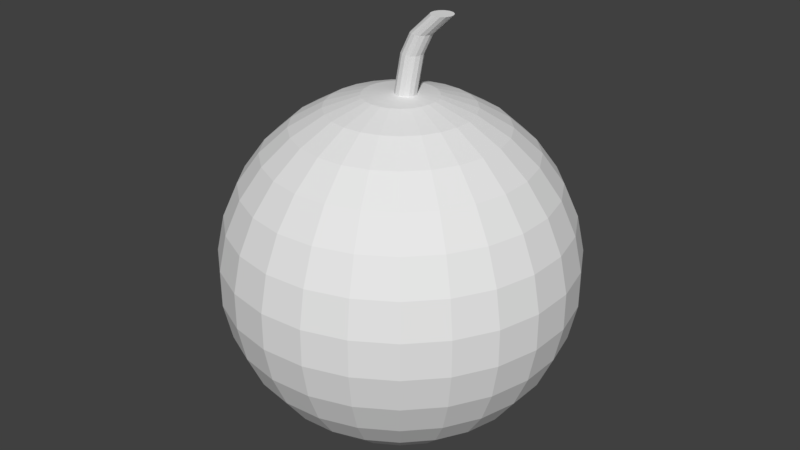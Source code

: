 # Source: Splarph.blend  (saved by Blender 2.77.0; exported with 4.5.12 LTS)
import bpy
from mathutils import Matrix  # noqa: F401  (used for matrix-valued properties, if any)

bpy.ops.wm.read_factory_settings(use_empty=True)
scene = bpy.context.scene
scene.name = 'Scene'

# ---- collections
col_collection_1 = bpy.data.collections.new('Collection 1'); scene.collection.children.link(col_collection_1)

# ---- images (referenced by path relative to the original .blend; pixels are not part of the script)
import os
ASSET_DIR = os.environ.get("B2B_ASSET_DIR", "")  # directory of the original .blend (textures are referenced by path, not embedded)
HERE = os.path.dirname(os.path.abspath(__file__))  # packed textures are extracted next to this script under _unpacked/

def load_image(name, relpath, width, height, colorspace="sRGB"):
    """Load a texture the original file referenced (path relative to the .blend, or extracted next to this script)."""
    p = next((c for c in (os.path.join(HERE, relpath), os.path.join(ASSET_DIR, relpath)) if relpath and os.path.exists(c)), "")
    if p:
        img = bpy.data.images.load(p, check_existing=True)
        img.name = name
    else:  # same state as the original file: an image datablock whose file is absent (Cycles renders it pink)
        img = bpy.data.images.new(name, width, height)
        img.source = "FILE"
        img.filepath = "//" + (relpath or name)
    img.colorspace_settings.name = colorspace
    return img
img_splarphtexture = load_image('SplarphTexture', 'SplarphTexture.png', 1024, 1024, 'sRGB')

# ---- materials (node trees are filled in below, after node groups)
mat_splarph = bpy.data.materials.new('Splarph')
mat_splarph.alpha_threshold = 0.0
mat_splarph.roughness = 0.5

# ---- material node trees
mat_splarph.use_nodes = True; mat_splarph.node_tree.nodes.clear()
_N = mat_splarph.node_tree.nodes; _L = mat_splarph.node_tree.links
n0 = _N.new('ShaderNodeOutputMaterial'); n0.name = 'Material Output'; n0.location = (300, 300)
n1 = _N.new('ShaderNodeBsdfDiffuse'); n1.name = 'Diffuse BSDF'; n1.location = (10, 300)
n2 = _N.new('ShaderNodeTexImage'); n2.name = 'Image Texture'; n2.location = (-194, 321)
n2.width = 140
n2.image = img_splarphtexture
_L.new(n1.outputs[0], n0.inputs[0])
n0.is_active_output = True

# ---- world
world_world = bpy.data.worlds.new('World'); scene.world = world_world
world_world.color = (0.05088, 0.05088, 0.05088)
world_world.use_sun_shadow = False
world_world.sun_shadow_jitter_overblur = 0.0
world_world.cycles.sampling_method = 'MANUAL'

# ---- meshes
me_sphere = bpy.data.meshes.new('Sphere')
me_sphere.from_pydata([(-0.01838, 0.0601, 0.6571), (0.05602, 0.06338, 1.049), (0.008263, 0.05524, 0.6571), (0.08266, 0.05852, 1.049), (0.03016, 0.03931, 0.6571), (0.1046, 0.04258, 1.049), (0.04297, 0.01545, 0.6571), (0.1174, 0.01872, 1.049), (0.04416, -0.01161, 0.6571), (0.1186, -0.008334, 1.049), (0.0335, -0.0365, 0.6571), (0.1079, -0.03323, 1.049), (0.01309, -0.0543, 0.6571), (0.08749, -0.05103, 1.049), (-0.01303, -0.06149, 0.6571), (0.06137, -0.05821, 1.049), (-0.03967, -0.05663, 0.6571), (0.03473, -0.05335, 1.049), (-0.06157, -0.04069, 0.6571), (0.01283, -0.03741, 1.049), (-0.07438, -0.01683, 0.6571), (2.018e-05, -0.01355, 1.049), (-0.07557, 0.01023, 0.6571), (-0.001171, 0.0135, 1.049), (-0.0649, 0.03512, 0.6571), (0.009495, 0.0384, 1.049), (-0.04449, 0.05292, 0.6571), (0.02991, 0.0562, 1.049), (0.1397, 0.06103, 1.165), (0.113, 0.06589, 1.165), (0.1616, 0.04509, 1.165), (0.1744, 0.02123, 1.165), (0.1756, -0.005823, 1.165), (0.1649, -0.03072, 1.165), (0.1445, -0.04852, 1.165), (0.1184, -0.0557, 1.165), (0.09176, -0.05084, 1.165), (0.06986, -0.0349, 1.165), (0.05705, -0.01104, 1.165), (0.05586, 0.01601, 1.165), (0.06652, 0.04091, 1.165), (0.08693, 0.05871, 1.165), (0.2601, 0.06633, 1.28), (0.2334, 0.07119, 1.28), (0.282, 0.05039, 1.28), (0.2948, 0.02653, 1.28), (0.296, -0.0005224, 1.28), (0.2853, -0.02542, 1.28), (0.2649, -0.04322, 1.28), (0.2388, -0.0504, 1.28), (0.2122, -0.04554, 1.28), (0.1903, -0.0296, 1.28), (0.1774, -0.005742, 1.28), (0.1763, 0.02131, 1.28), (0.1869, 0.04621, 1.28), (0.2073, 0.06401, 1.28), (-0.2236, -0.0006913, 0.813), (-0.6035, -0.0006913, 0.6439), (-0.7588, -0.0006913, 0.504), (-0.8817, -0.0006913, 0.3349), (-1.01, -0.0006913, -0.06059), (-1.01, -0.0006913, -0.2697), (-0.9668, -0.0006913, -0.4741), (-0.7588, -0.0006913, -0.8343), (-0.6035, -0.0006913, -0.9741), (-0.4224, -0.0006913, -1.079), (-0.2236, -0.0006913, -1.143), (-0.2171, 0.05101, 0.813), (-0.4097, 0.1005, 0.7484), (-0.585, 0.1455, 0.6439), (-0.7355, 0.1841, 0.504), (-0.8545, 0.2147, 0.3349), (-0.9369, 0.2358, 0.1439), (-0.979, 0.2466, -0.06059), (-0.979, 0.2466, -0.2697), (-0.9369, 0.2358, -0.4741), (-0.8545, 0.2147, -0.6651), (-0.7355, 0.1841, -0.8343), (-0.585, 0.1455, -0.9741), (-0.4097, 0.1005, -1.079), (-0.2171, 0.05101, -1.143), (-0.1979, 0.09947, 0.813), (-0.3721, 0.1953, 0.7484), (-0.5308, 0.2825, 0.6439), (-0.6669, 0.3573, 0.504), (-0.7746, 0.4165, 0.3349), (-0.8491, 0.4575, 0.1439), (-0.8872, 0.4784, -0.06059), (-0.8872, 0.4784, -0.2697), (-0.8491, 0.4575, -0.4741), (-0.7746, 0.4165, -0.6651), (-0.6669, 0.3573, -0.8343), (-0.5308, 0.2825, -0.9741), (-0.3721, 0.1953, -1.079), (-0.1979, 0.09947, -1.143), (-0.1673, 0.1416, 0.813), (-0.3122, 0.2777, 0.7484), (-0.4442, 0.4017, 0.6439), (-0.5574, 0.508, 0.504), (-0.647, 0.5921, 0.3349), (-0.709, 0.6504, 0.1439), (-0.7407, 0.6801, -0.06059), (-0.7407, 0.6801, -0.2697), (-0.709, 0.6504, -0.4741), (-0.647, 0.5921, -0.6651), (-0.5574, 0.508, -0.8343), (-0.4442, 0.4017, -0.9741), (-0.3122, 0.2777, -1.079), (-0.1673, 0.1416, -1.143), (-0.1271, 0.1749, 0.813), (-0.2336, 0.3427, 0.7484), (-0.3307, 0.4956, 0.6439), (-0.4139, 0.6268, 0.504), (-0.4797, 0.7305, 0.3349), (-0.5253, 0.8023, 0.1439), (-0.5486, 0.839, -0.06059), (-0.5486, 0.839, -0.2697), (-0.5253, 0.8023, -0.4741), (-0.4797, 0.7305, -0.6651), (-0.4139, 0.6268, -0.8343), (-0.3307, 0.4956, -0.9741), (-0.2336, 0.3427, -1.079), (-0.1271, 0.1749, -1.143), (-0.07995, 0.197, 0.813), (-0.1414, 0.3861, 0.7484), (-0.1973, 0.5583, 0.6439), (-0.2453, 0.7061, 0.504), (-0.2833, 0.8229, 0.3349), (-0.3096, 0.9038, 0.1439), (-0.323, 0.9452, -0.06059), (-0.323, 0.9452, -0.2697), (-0.3096, 0.9038, -0.4741), (-0.2833, 0.8229, -0.6651), (-0.2453, 0.7061, -0.8343), (-0.1973, 0.5583, -0.9741), (-0.1414, 0.3861, -1.079), (-0.07995, 0.197, -1.143), (-0.02876, 0.2068, 0.813), (-0.04124, 0.4052, 0.7484), (-0.05261, 0.5859, 0.6439), (-0.06237, 0.741, 0.504), (-0.07008, 0.8636, 0.3349), (-0.07542, 0.9485, 0.1439), (-0.07815, 0.9919, -0.06059), (-0.07815, 0.9919, -0.2697), (-0.07542, 0.9485, -0.4741), (-0.07008, 0.8636, -0.6651), (-0.06237, 0.741, -0.8343), (-0.05261, 0.5859, -0.9741), (-0.04124, 0.4052, -1.079), (-0.02876, 0.2068, -1.143), (0.02326, 0.2035, 0.813), (0.06051, 0.3988, 0.7484), (0.09444, 0.5767, 0.6439), (0.1235, 0.7293, 0.504), (0.1466, 0.85, 0.3349), (0.1625, 0.9335, 0.1439), (0.1707, 0.9762, -0.06059), (0.1707, 0.9762, -0.2697), (0.1625, 0.9335, -0.4741), (0.1466, 0.85, -0.6651), (0.1235, 0.7293, -0.8343), (0.09444, 0.5767, -0.9741), (0.06051, 0.3988, -1.079), (0.02326, 0.2035, -1.143), (0.07282, 0.1874, 0.813), (0.1575, 0.3673, 0.7484), (0.2346, 0.5312, 0.6439), (0.3007, 0.6717, 0.504), (0.353, 0.7829, 0.3349), (0.3892, 0.8599, 0.1439), (0.4077, 0.8992, -0.06059), (0.4077, 0.8992, -0.2697), (0.3892, 0.8599, -0.4741), (0.353, 0.7829, -0.6651), (0.3007, 0.6717, -0.8343), (0.2346, 0.5312, -0.9741), (0.1575, 0.3673, -1.079), (0.07282, 0.1874, -1.143), (0.1168, 0.1595, 0.813), (0.2436, 0.3127, 0.7484), (0.359, 0.4522, 0.6439), (0.458, 0.5719, 0.504), (0.5363, 0.6666, 0.3349), (0.5905, 0.7321, 0.1439), (0.6182, 0.7656, -0.06059), (0.6182, 0.7656, -0.2697), (0.5905, 0.7321, -0.4741), (0.5363, 0.6666, -0.6651), (0.458, 0.5719, -0.8343), (0.359, 0.4522, -0.9741), (0.2436, 0.3127, -1.079), (0.1168, 0.1595, -1.143), (0.1525, 0.1215, 0.813), (0.3134, 0.2384, 0.7484), (0.4598, 0.3448, 0.6439), (0.5855, 0.4361, 0.504), (0.6849, 0.5083, 0.3349), (0.7537, 0.5583, 0.1439), (0.7889, 0.5839, -0.06059), (0.7889, 0.5839, -0.2697), (0.7537, 0.5583, -0.4741), (0.6849, 0.5083, -0.6651), (0.5855, 0.4361, -0.8343), (0.4598, 0.3448, -0.9741), (0.3134, 0.2384, -1.079), (0.1525, 0.1215, -1.143), (0.1776, 0.07585, 0.813), (0.3625, 0.149, 0.7484), (0.5308, 0.2157, 0.6439), (0.6753, 0.2729, 0.504), (0.7895, 0.3181, 0.3349), (0.8686, 0.3494, 0.1439), (0.909, 0.3654, -0.06059), (0.909, 0.3654, -0.2697), (0.8686, 0.3494, -0.4741), (0.7895, 0.3181, -0.6651), (0.6753, 0.2729, -0.8343), (0.5308, 0.2157, -0.9741), (0.3625, 0.149, -1.079), (0.1776, 0.07585, -1.143), (0.1906, 0.02537, 0.813), (0.3878, 0.05029, 0.7484), (0.5674, 0.07298, 0.6439), (0.7216, 0.09245, 0.504), (0.8435, 0.1079, 0.3349), (0.9279, 0.1185, 0.1439), (0.971, 0.124, -0.06059), (0.971, 0.124, -0.2697), (0.9279, 0.1185, -0.4741), (0.8435, 0.1079, -0.6651), (0.7216, 0.09245, -0.8343), (0.5674, 0.07298, -0.9741), (0.3878, 0.05029, -1.079), (0.1906, 0.02537, -1.143), (0.1906, -0.02675, 0.813), (0.3878, -0.05167, 0.7484), (0.5674, -0.07436, 0.6439), (0.7216, -0.09383, 0.504), (0.8435, -0.1092, 0.3349), (0.9279, -0.1199, 0.1439), (0.971, -0.1253, -0.06059), (0.971, -0.1253, -0.2697), (0.9279, -0.1199, -0.4741), (0.8435, -0.1092, -0.6651), (0.7216, -0.09383, -0.8343), (0.5674, -0.07436, -0.9741), (0.3878, -0.05167, -1.079), (0.1906, -0.02675, -1.143), (0.1776, -0.07723, 0.813), (0.3625, -0.1504, 0.7484), (0.5308, -0.2171, 0.6439), (0.6753, -0.2743, 0.504), (0.7895, -0.3195, 0.3349), (0.8686, -0.3508, 0.1439), (0.909, -0.3668, -0.06059), (0.909, -0.3668, -0.2697), (0.8686, -0.3508, -0.4741), (0.7895, -0.3195, -0.6651), (0.6753, -0.2743, -0.8343), (0.5308, -0.2171, -0.9741), (0.3625, -0.1504, -1.079), (0.1776, -0.07723, -1.143), (0.1525, -0.1229, 0.813), (0.3134, -0.2398, 0.7484), (0.4598, -0.3462, 0.6439), (0.5855, -0.4375, 0.504), (0.6849, -0.5097, 0.3349), (0.7537, -0.5597, 0.1439), (0.7889, -0.5853, -0.06059), (0.7889, -0.5853, -0.2697), (0.7537, -0.5597, -0.4741), (0.6849, -0.5097, -0.6651), (0.5855, -0.4375, -0.8343), (0.4598, -0.3462, -0.9741), (0.3134, -0.2398, -1.079), (0.1525, -0.1229, -1.143), (0.1168, -0.1609, 0.813), (0.2436, -0.3141, 0.7484), (0.359, -0.4536, 0.6439), (0.458, -0.5733, 0.504), (0.5363, -0.668, 0.3349), (0.5905, -0.7335, 0.1439), (0.6182, -0.767, -0.06059), (0.6182, -0.767, -0.2697), (0.5905, -0.7335, -0.4741), (0.5363, -0.668, -0.6651), (0.458, -0.5733, -0.8343), (0.359, -0.4536, -0.9741), (0.2436, -0.3141, -1.079), (0.1168, -0.1609, -1.143), (0.07282, -0.1888, 0.813), (0.1575, -0.3687, 0.7484), (0.2346, -0.5325, 0.6439), (0.3007, -0.6731, 0.504), (0.353, -0.7843, 0.3349), (0.3892, -0.8612, 0.1439), (0.4077, -0.9006, -0.06059), (0.4077, -0.9006, -0.2697), (0.3892, -0.8612, -0.4741), (0.353, -0.7843, -0.6651), (0.3007, -0.6731, -0.8343), (0.2346, -0.5325, -0.9741), (0.1575, -0.3687, -1.079), (0.07282, -0.1888, -1.143), (0.02326, -0.2049, 0.813), (0.06051, -0.4002, 0.7484), (0.09444, -0.5781, 0.6439), (0.1235, -0.7307, 0.504), (0.1466, -0.8514, 0.3349), (0.1625, -0.9349, 0.1439), (0.1707, -0.9776, -0.06059), (0.1707, -0.9776, -0.2697), (0.1625, -0.9349, -0.4741), (0.1466, -0.8514, -0.6651), (0.1235, -0.7307, -0.8343), (0.09444, -0.5781, -0.9741), (0.06051, -0.4002, -1.079), (0.02326, -0.2049, -1.143), (-0.02876, -0.2082, 0.813), (-0.04124, -0.4066, 0.7484), (-0.05261, -0.5873, 0.6439), (-0.06237, -0.7424, 0.504), (-0.07008, -0.865, 0.3349), (-0.07542, -0.9499, 0.1439), (-0.07815, -0.9933, -0.06059), (-0.07815, -0.9933, -0.2697), (-0.07542, -0.9499, -0.4741), (-0.07008, -0.865, -0.6651), (-0.06237, -0.7424, -0.8343), (-0.05261, -0.5873, -0.9741), (-0.04124, -0.4066, -1.079), (-0.02876, -0.2082, -1.143), (-0.07995, -0.1984, 0.813), (-0.1414, -0.3875, 0.7484), (-0.1973, -0.5597, 0.6439), (-0.2453, -0.7075, 0.504), (-0.2833, -0.8243, 0.3349), (-0.3096, -0.9052, 0.1439), (-0.323, -0.9465, -0.06059), (-0.323, -0.9465, -0.2697), (-0.3096, -0.9052, -0.4741), (-0.2833, -0.8243, -0.6651), (-0.2453, -0.7075, -0.8343), (-0.1973, -0.5597, -0.9741), (-0.1414, -0.3875, -1.079), (-0.07995, -0.1984, -1.143), (-0.1271, -0.1762, 0.813), (-0.2336, -0.3441, 0.7484), (-0.3307, -0.497, 0.6439), (-0.4139, -0.6281, 0.504), (-0.4797, -0.7319, 0.3349), (-0.5253, -0.8037, 0.1439), (-0.5486, -0.8404, -0.06059), (-0.5486, -0.8404, -0.2697), (-0.5253, -0.8037, -0.4741), (-0.4797, -0.7319, -0.6651), (-0.4139, -0.6281, -0.8343), (-0.3307, -0.497, -0.9741), (-0.2336, -0.3441, -1.079), (-0.1271, -0.1762, -1.143), (-0.0157, -0.0006913, -1.165), (-0.1673, -0.143, 0.813), (-0.3122, -0.2791, 0.7484), (-0.4442, -0.4031, 0.6439), (-0.5574, -0.5094, 0.504), (-0.647, -0.5935, 0.3349), (-0.709, -0.6517, 0.1439), (-0.7407, -0.6815, -0.06059), (-0.7407, -0.6815, -0.2697), (-0.709, -0.6517, -0.4741), (-0.647, -0.5935, -0.6651), (-0.5574, -0.5094, -0.8343), (-0.4442, -0.4031, -0.9741), (-0.3122, -0.2791, -1.079), (-0.1673, -0.143, -1.143), (-0.0157, -0.0006913, 0.8349), (-0.1979, -0.1009, 0.813), (-0.3721, -0.1966, 0.7484), (-0.5308, -0.2839, 0.6439), (-0.6669, -0.3587, 0.504), (-0.7746, -0.4179, 0.3349), (-0.8491, -0.4589, 0.1439), (-0.8872, -0.4798, -0.06059), (-0.8872, -0.4798, -0.2697), (-0.8491, -0.4589, -0.4741), (-0.7746, -0.4179, -0.6651), (-0.6669, -0.3587, -0.8343), (-0.5308, -0.2839, -0.9741), (-0.3721, -0.1966, -1.079), (-0.1979, -0.1009, -1.143), (-0.2171, -0.0524, 0.813), (-0.4097, -0.1018, 0.7484), (-0.585, -0.1469, 0.6439), (-0.7355, -0.1855, 0.504), (-0.8545, -0.2161, 0.3349), (-0.9369, -0.2372, 0.1439), (-0.979, -0.248, -0.06059), (-0.979, -0.248, -0.2697), (-0.9369, -0.2372, -0.4741), (-0.8545, -0.2161, -0.6651), (-0.7355, -0.1855, -0.8343), (-0.585, -0.1469, -0.9741), (-0.4097, -0.1018, -1.079), (-0.2171, -0.0524, -1.143), (-0.4224, -0.0006912, 0.7484), (-0.9668, -0.000691, 0.1439), (-0.8817, -0.000691, -0.6651)], [], [(0, 1, 3, 2), (2, 3, 5, 4), (4, 5, 7, 6), (6, 7, 9, 8), (8, 9, 11, 10), (10, 11, 13, 12), (12, 13, 15, 14), (14, 15, 17, 16), (16, 17, 19, 18), (18, 19, 21, 20), (20, 21, 23, 22), (22, 23, 25, 24), (11, 9, 32, 33), (24, 25, 27, 26), (26, 27, 1, 0), (0, 2, 4, 6, 8, 10, 12, 14, 16, 18, 20, 22, 24, 26), (30, 28, 42, 44), (21, 19, 37, 38), (7, 5, 30, 31), (17, 15, 35, 36), (3, 1, 29, 28), (27, 25, 40, 41), (13, 11, 33, 34), (23, 21, 38, 39), (9, 7, 31, 32), (19, 17, 36, 37), (1, 27, 41, 29), (5, 3, 28, 30), (15, 13, 34, 35), (25, 23, 39, 40), (42, 43, 55, 54, 53, 52, 51, 50, 49, 48, 47, 46, 45, 44), (38, 37, 51, 52), (31, 30, 44, 45), (39, 38, 52, 53), (32, 31, 45, 46), (40, 39, 53, 54), (33, 32, 46, 47), (41, 40, 54, 55), (34, 33, 47, 48), (29, 41, 55, 43), (35, 34, 48, 49), (36, 35, 49, 50), (28, 29, 43, 42), (37, 36, 50, 51), (406, 59, 71, 72), (66, 65, 79, 80), (60, 406, 72, 73), (361, 66, 80), (61, 60, 73, 74), (56, 376, 67), (62, 61, 74, 75), (405, 56, 67, 68), (407, 62, 75, 76), (57, 405, 68, 69), (63, 407, 76, 77), (58, 57, 69, 70), (64, 63, 77, 78), (59, 58, 70, 71), (65, 64, 78, 79), (79, 78, 92, 93), (72, 71, 85, 86), (80, 79, 93, 94), (73, 72, 86, 87), (361, 80, 94), (74, 73, 87, 88), (67, 376, 81), (75, 74, 88, 89), (68, 67, 81, 82), (76, 75, 89, 90), (69, 68, 82, 83), (77, 76, 90, 91), (70, 69, 83, 84), (78, 77, 91, 92), (71, 70, 84, 85), (92, 91, 105, 106), (85, 84, 98, 99), (93, 92, 106, 107), (86, 85, 99, 100), (94, 93, 107, 108), (87, 86, 100, 101), (361, 94, 108), (88, 87, 101, 102), (81, 376, 95), (89, 88, 102, 103), (82, 81, 95, 96), (90, 89, 103, 104), (83, 82, 96, 97), (91, 90, 104, 105), (84, 83, 97, 98), (97, 96, 110, 111), (105, 104, 118, 119), (98, 97, 111, 112), (106, 105, 119, 120), (99, 98, 112, 113), (107, 106, 120, 121), (100, 99, 113, 114), (108, 107, 121, 122), (101, 100, 114, 115), (361, 108, 122), (102, 101, 115, 116), (95, 376, 109), (103, 102, 116, 117), (96, 95, 109, 110), (104, 103, 117, 118), (117, 116, 130, 131), (110, 109, 123, 124), (118, 117, 131, 132), (111, 110, 124, 125), (119, 118, 132, 133), (112, 111, 125, 126), (120, 119, 133, 134), (113, 112, 126, 127), (121, 120, 134, 135), (114, 113, 127, 128), (122, 121, 135, 136), (115, 114, 128, 129), (361, 122, 136), (116, 115, 129, 130), (109, 376, 123), (361, 136, 150), (130, 129, 143, 144), (123, 376, 137), (131, 130, 144, 145), (124, 123, 137, 138), (132, 131, 145, 146), (125, 124, 138, 139), (133, 132, 146, 147), (126, 125, 139, 140), (134, 133, 147, 148), (127, 126, 140, 141), (135, 134, 148, 149), (128, 127, 141, 142), (136, 135, 149, 150), (129, 128, 142, 143), (142, 141, 155, 156), (150, 149, 163, 164), (143, 142, 156, 157), (361, 150, 164), (144, 143, 157, 158), (137, 376, 151), (145, 144, 158, 159), (138, 137, 151, 152), (146, 145, 159, 160), (139, 138, 152, 153), (147, 146, 160, 161), (140, 139, 153, 154), (148, 147, 161, 162), (141, 140, 154, 155), (149, 148, 162, 163), (162, 161, 175, 176), (155, 154, 168, 169), (163, 162, 176, 177), (156, 155, 169, 170), (164, 163, 177, 178), (157, 156, 170, 171), (361, 164, 178), (158, 157, 171, 172), (151, 376, 165), (159, 158, 172, 173), (152, 151, 165, 166), (160, 159, 173, 174), (153, 152, 166, 167), (161, 160, 174, 175), (154, 153, 167, 168), (175, 174, 188, 189), (168, 167, 181, 182), (176, 175, 189, 190), (169, 168, 182, 183), (177, 176, 190, 191), (170, 169, 183, 184), (178, 177, 191, 192), (171, 170, 184, 185), (361, 178, 192), (172, 171, 185, 186), (165, 376, 179), (173, 172, 186, 187), (166, 165, 179, 180), (174, 173, 187, 188), (167, 166, 180, 181), (180, 179, 193, 194), (188, 187, 201, 202), (181, 180, 194, 195), (189, 188, 202, 203), (182, 181, 195, 196), (190, 189, 203, 204), (183, 182, 196, 197), (191, 190, 204, 205), (184, 183, 197, 198), (192, 191, 205, 206), (185, 184, 198, 199), (361, 192, 206), (186, 185, 199, 200), (179, 376, 193), (187, 186, 200, 201), (200, 199, 213, 214), (193, 376, 207), (201, 200, 214, 215), (194, 193, 207, 208), (202, 201, 215, 216), (195, 194, 208, 209), (203, 202, 216, 217), (196, 195, 209, 210), (204, 203, 217, 218), (197, 196, 210, 211), (205, 204, 218, 219), (198, 197, 211, 212), (206, 205, 219, 220), (199, 198, 212, 213), (361, 206, 220), (220, 219, 233, 234), (213, 212, 226, 227), (361, 220, 234), (214, 213, 227, 228), (207, 376, 221), (215, 214, 228, 229), (208, 207, 221, 222), (216, 215, 229, 230), (209, 208, 222, 223), (217, 216, 230, 231), (210, 209, 223, 224), (218, 217, 231, 232), (211, 210, 224, 225), (219, 218, 232, 233), (212, 211, 225, 226), (225, 224, 238, 239), (233, 232, 246, 247), (226, 225, 239, 240), (234, 233, 247, 248), (227, 226, 240, 241), (361, 234, 248), (228, 227, 241, 242), (221, 376, 235), (229, 228, 242, 243), (222, 221, 235, 236), (230, 229, 243, 244), (223, 222, 236, 237), (231, 230, 244, 245), (224, 223, 237, 238), (232, 231, 245, 246), (245, 244, 258, 259), (238, 237, 251, 252), (246, 245, 259, 260), (239, 238, 252, 253), (247, 246, 260, 261), (240, 239, 253, 254), (248, 247, 261, 262), (241, 240, 254, 255), (361, 248, 262), (242, 241, 255, 256), (235, 376, 249), (243, 242, 256, 257), (236, 235, 249, 250), (244, 243, 257, 258), (237, 236, 250, 251), (258, 257, 271, 272), (251, 250, 264, 265), (259, 258, 272, 273), (252, 251, 265, 266), (260, 259, 273, 274), (253, 252, 266, 267), (261, 260, 274, 275), (254, 253, 267, 268), (262, 261, 275, 276), (255, 254, 268, 269), (361, 262, 276), (256, 255, 269, 270), (249, 376, 263), (257, 256, 270, 271), (250, 249, 263, 264), (263, 376, 277), (271, 270, 284, 285), (264, 263, 277, 278), (272, 271, 285, 286), (265, 264, 278, 279), (273, 272, 286, 287), (266, 265, 279, 280), (274, 273, 287, 288), (267, 266, 280, 281), (275, 274, 288, 289), (268, 267, 281, 282), (276, 275, 289, 290), (269, 268, 282, 283), (361, 276, 290), (270, 269, 283, 284), (283, 282, 296, 297), (361, 290, 304), (284, 283, 297, 298), (277, 376, 291), (285, 284, 298, 299), (278, 277, 291, 292), (286, 285, 299, 300), (279, 278, 292, 293), (287, 286, 300, 301), (280, 279, 293, 294), (288, 287, 301, 302), (281, 280, 294, 295), (289, 288, 302, 303), (282, 281, 295, 296), (290, 289, 303, 304), (303, 302, 316, 317), (296, 295, 309, 310), (304, 303, 317, 318), (297, 296, 310, 311), (361, 304, 318), (298, 297, 311, 312), (291, 376, 305), (299, 298, 312, 313), (292, 291, 305, 306), (300, 299, 313, 314), (293, 292, 306, 307), (301, 300, 314, 315), (294, 293, 307, 308), (302, 301, 315, 316), (295, 294, 308, 309), (308, 307, 321, 322), (316, 315, 329, 330), (309, 308, 322, 323), (317, 316, 330, 331), (310, 309, 323, 324), (318, 317, 331, 332), (311, 310, 324, 325), (361, 318, 332), (312, 311, 325, 326), (305, 376, 319), (313, 312, 326, 327), (306, 305, 319, 320), (314, 313, 327, 328), (307, 306, 320, 321), (315, 314, 328, 329), (328, 327, 341, 342), (321, 320, 334, 335), (329, 328, 342, 343), (322, 321, 335, 336), (330, 329, 343, 344), (323, 322, 336, 337), (331, 330, 344, 345), (324, 323, 337, 338), (332, 331, 345, 346), (325, 324, 338, 339), (361, 332, 346), (326, 325, 339, 340), (319, 376, 333), (327, 326, 340, 341), (320, 319, 333, 334), (341, 340, 354, 355), (334, 333, 347, 348), (342, 341, 355, 356), (335, 334, 348, 349), (343, 342, 356, 357), (336, 335, 349, 350), (344, 343, 357, 358), (337, 336, 350, 351), (345, 344, 358, 359), (338, 337, 351, 352), (346, 345, 359, 360), (339, 338, 352, 353), (361, 346, 360), (340, 339, 353, 354), (333, 376, 347), (361, 360, 375), (354, 353, 368, 369), (347, 376, 362), (355, 354, 369, 370), (348, 347, 362, 363), (356, 355, 370, 371), (349, 348, 363, 364), (357, 356, 371, 372), (350, 349, 364, 365), (358, 357, 372, 373), (351, 350, 365, 366), (359, 358, 373, 374), (352, 351, 366, 367), (360, 359, 374, 375), (353, 352, 367, 368), (367, 366, 381, 382), (375, 374, 389, 390), (368, 367, 382, 383), (361, 375, 390), (369, 368, 383, 384), (362, 376, 377), (370, 369, 384, 385), (363, 362, 377, 378), (371, 370, 385, 386), (364, 363, 378, 379), (372, 371, 386, 387), (365, 364, 379, 380), (373, 372, 387, 388), (366, 365, 380, 381), (374, 373, 388, 389), (388, 387, 401, 402), (381, 380, 394, 395), (389, 388, 402, 403), (382, 381, 395, 396), (390, 389, 403, 404), (383, 382, 396, 397), (361, 390, 404), (384, 383, 397, 398), (377, 376, 391), (385, 384, 398, 399), (378, 377, 391, 392), (386, 385, 399, 400), (379, 378, 392, 393), (387, 386, 400, 401), (380, 379, 393, 394), (393, 392, 405, 57), (401, 400, 407, 63), (394, 393, 57, 58), (402, 401, 63, 64), (395, 394, 58, 59), (403, 402, 64, 65), (396, 395, 59, 406), (404, 403, 65, 66), (397, 396, 406, 60), (361, 404, 66), (398, 397, 60, 61), (391, 376, 56), (399, 398, 61, 62), (392, 391, 56, 405), (400, 399, 62, 407)])
_uv = me_sphere.uv_layers.new(name='UVMap')
_uv.uv.foreach_set('vector', [0.7421, 1.0, 0.7286, 0.8979, 0.7337, 0.8956, 0.7472, 0.9977, 0.7472, 0.9977, 0.7337, 0.8956, 0.7395, 0.8935, 0.7531, 0.9956, 0.7531, 0.9956, 0.7395, 0.8935, 0.7449, 0.8921, 0.7584, 0.9942, 0.3527, 0.4201, 0.3509, 0.5167, 0.3451, 0.5158, 0.3469, 0.4192, 0.3469, 0.4192, 0.3451, 0.5158, 0.3391, 0.5155, 0.3409, 0.4189, 0.3409, 0.4189, 0.3391, 0.5155, 0.334, 0.5157, 0.3358, 0.4191, 0.7286, 0.8274, 0.717, 0.9297, 0.7135, 0.9283, 0.7251, 0.826, 0.7251, 0.826, 0.7135, 0.9283, 0.7083, 0.9264, 0.7199, 0.8242, 0.7199, 0.8242, 0.7083, 0.9264, 0.7025, 0.9245, 0.714, 0.8223, 0.714, 0.8223, 0.7025, 0.9245, 0.6971, 0.9229, 0.7086, 0.8207, 0.7706, 0.9837, 0.7584, 0.8863, 0.7629, 0.8842, 0.775, 0.9816, 0.775, 0.9816, 0.7629, 0.8842, 0.7685, 0.8821, 0.7807, 0.9796, 0.3463, 0.5538, 0.352, 0.5558, 0.3476, 0.5844, 0.3419, 0.5824, 0.7807, 0.9796, 0.7685, 0.8821, 0.7743, 0.8805, 0.7865, 0.978, 0.7865, 0.978, 0.7743, 0.8805, 0.7791, 0.8798, 0.7913, 0.9772, 0.3495, 0.6552, 0.3447, 0.6575, 0.34, 0.6568, 0.3361, 0.6531, 0.334, 0.6472, 0.334, 0.6403, 0.3361, 0.6337, 0.34, 0.6288, 0.3447, 0.6265, 0.3495, 0.6273, 0.3533, 0.631, 0.3554, 0.6369, 0.3554, 0.6438, 0.3533, 0.6503, 0.7411, 0.8603, 0.7353, 0.8624, 0.7472, 0.8242, 0.7531, 0.8221, 0.6971, 0.9229, 0.7025, 0.9245, 0.7048, 0.9571, 0.6993, 0.9555, 0.7449, 0.8921, 0.7395, 0.8935, 0.7411, 0.8603, 0.7465, 0.8589, 0.7083, 0.9264, 0.7135, 0.9283, 0.7158, 0.9608, 0.7106, 0.959, 0.7337, 0.8956, 0.7286, 0.8979, 0.7302, 0.8647, 0.7353, 0.8624, 0.7743, 0.8805, 0.7685, 0.8821, 0.77, 0.8528, 0.7758, 0.8512, 0.3414, 0.5496, 0.3463, 0.5538, 0.3419, 0.5824, 0.337, 0.5782, 0.7629, 0.8842, 0.7584, 0.8863, 0.7599, 0.8569, 0.7643, 0.8548, 0.3451, 0.5158, 0.3509, 0.5167, 0.3527, 0.544, 0.3469, 0.5431, 0.7025, 0.9245, 0.7083, 0.9264, 0.7106, 0.959, 0.7048, 0.9571, 0.7791, 0.8798, 0.7743, 0.8805, 0.7758, 0.8512, 0.7806, 0.8504, 0.7395, 0.8935, 0.7337, 0.8956, 0.7353, 0.8624, 0.7411, 0.8603, 0.3384, 0.544, 0.3414, 0.5496, 0.337, 0.5782, 0.334, 0.5726, 0.7685, 0.8821, 0.7629, 0.8842, 0.7643, 0.8548, 0.77, 0.8528, 0.3849, 0.833, 0.3849, 0.84, 0.3822, 0.8463, 0.3774, 0.8507, 0.3715, 0.8522, 0.3656, 0.8507, 0.3608, 0.8463, 0.3581, 0.8399, 0.3581, 0.8329, 0.3608, 0.8266, 0.3656, 0.8222, 0.3715, 0.8207, 0.3774, 0.8223, 0.3822, 0.8267, 0.6993, 0.9555, 0.7048, 0.9571, 0.7175, 0.9932, 0.7121, 0.9916, 0.7465, 0.8589, 0.7411, 0.8603, 0.7531, 0.8221, 0.7584, 0.8207, 0.3667, 0.8816, 0.3608, 0.88, 0.3656, 0.8507, 0.3715, 0.8522, 0.3476, 0.5844, 0.3531, 0.5837, 0.3531, 0.6259, 0.3476, 0.6265, 0.3727, 0.88, 0.3667, 0.8816, 0.3715, 0.8522, 0.3774, 0.8507, 0.3419, 0.5824, 0.3476, 0.5844, 0.3476, 0.6265, 0.3419, 0.6246, 0.7758, 0.8512, 0.77, 0.8528, 0.7807, 0.823, 0.7865, 0.8215, 0.337, 0.5782, 0.3419, 0.5824, 0.3419, 0.6246, 0.337, 0.6204, 0.7806, 0.8504, 0.7758, 0.8512, 0.7865, 0.8215, 0.7913, 0.8207, 0.334, 0.5726, 0.337, 0.5782, 0.337, 0.6204, 0.334, 0.6148, 0.7106, 0.959, 0.7158, 0.9608, 0.7286, 0.997, 0.7234, 0.9951, 0.7353, 0.8624, 0.7302, 0.8647, 0.7421, 0.8265, 0.7472, 0.8242, 0.7048, 0.9571, 0.7106, 0.959, 0.7234, 0.9951, 0.7175, 0.9932, 0.6571, 0.3343, 0.6456, 0.3802, 0.6029, 0.3846, 0.6102, 0.3392, 0.03633, 0.5825, 0.009122, 0.6062, 0.006964, 0.5815, 0.03523, 0.5699, 0.663, 0.2835, 0.6571, 0.3343, 0.6102, 0.3392, 0.614, 0.2886, 0.07072, 0.5605, 0.03633, 0.5825, 0.03523, 0.5699, 0.6631, 0.23, 0.663, 0.2835, 0.614, 0.2886, 0.6141, 0.2352, 0.5652, 0.5751, 0.5357, 0.6166, 0.5553, 0.5679, 0.6573, 0.1763, 0.6631, 0.23, 0.6141, 0.2352, 0.6105, 0.1812, 0.5928, 0.5355, 0.5652, 0.5751, 0.5553, 0.5679, 0.5735, 0.5214, 0.646, 0.1245, 0.6573, 0.1763, 0.6105, 0.1812, 0.6033, 0.129, 0.6174, 0.4996, 0.5928, 0.5355, 0.5735, 0.5214, 0.5894, 0.4791, 0.6295, 0.07704, 0.646, 0.1245, 0.6033, 0.129, 0.5929, 0.08086, 0.6378, 0.4689, 0.6174, 0.4996, 0.5894, 0.4791, 0.6024, 0.443, 0.6087, 0.03593, 0.6295, 0.07704, 0.5929, 0.08086, 0.5798, 0.03894, 0.6456, 0.3802, 0.629, 0.4192, 0.5924, 0.423, 0.6029, 0.3846, 0.5844, 0.002969, 0.6087, 0.03593, 0.5798, 0.03894, 0.5644, 0.005058, 0.5644, 0.005058, 0.5798, 0.03894, 0.5477, 0.0405, 0.5422, 0.006137, 0.6102, 0.3392, 0.6029, 0.3846, 0.5557, 0.3869, 0.5583, 0.3417, 0.03523, 0.5699, 0.006964, 0.5815, 0.009518, 0.5558, 0.03654, 0.5568, 0.614, 0.2886, 0.6102, 0.3392, 0.5583, 0.3417, 0.5597, 0.2912, 0.07072, 0.5605, 0.03523, 0.5699, 0.03654, 0.5568, 0.6141, 0.2352, 0.614, 0.2886, 0.5597, 0.2912, 0.5598, 0.2378, 0.5553, 0.5679, 0.5357, 0.6166, 0.5442, 0.5637, 0.6105, 0.1812, 0.6141, 0.2352, 0.5598, 0.2378, 0.5586, 0.1837, 0.5735, 0.5214, 0.5553, 0.5679, 0.5442, 0.5637, 0.5517, 0.5132, 0.6033, 0.129, 0.6105, 0.1812, 0.5586, 0.1837, 0.556, 0.1313, 0.5894, 0.4791, 0.5735, 0.5214, 0.5517, 0.5132, 0.5579, 0.4673, 0.5929, 0.08086, 0.6033, 0.129, 0.556, 0.1313, 0.5524, 0.08283, 0.6024, 0.443, 0.5894, 0.4791, 0.5579, 0.4673, 0.5625, 0.428, 0.5798, 0.03894, 0.5929, 0.08086, 0.5524, 0.08283, 0.5477, 0.0405, 0.6029, 0.3846, 0.5924, 0.423, 0.5519, 0.425, 0.5557, 0.3869, 0.5477, 0.0405, 0.5524, 0.08283, 0.5104, 0.08283, 0.5145, 0.0405, 0.5557, 0.3869, 0.5519, 0.425, 0.5099, 0.425, 0.5067, 0.3869, 0.5422, 0.006137, 0.5477, 0.0405, 0.5145, 0.0405, 0.5192, 0.006137, 0.5583, 0.3417, 0.5557, 0.3869, 0.5067, 0.3869, 0.5046, 0.3417, 0.03654, 0.5568, 0.009518, 0.5558, 0.01662, 0.5307, 0.04017, 0.5439, 0.5597, 0.2912, 0.5583, 0.3417, 0.5046, 0.3417, 0.5035, 0.2912, 0.07072, 0.5605, 0.03654, 0.5568, 0.04017, 0.5439, 0.5598, 0.2378, 0.5597, 0.2912, 0.5035, 0.2912, 0.5036, 0.2378, 0.5442, 0.5637, 0.5357, 0.6166, 0.5325, 0.5628, 0.5586, 0.1837, 0.5598, 0.2378, 0.5036, 0.2378, 0.5048, 0.1837, 0.5517, 0.5132, 0.5442, 0.5637, 0.5325, 0.5628, 0.5288, 0.5115, 0.556, 0.1313, 0.5586, 0.1837, 0.5048, 0.1837, 0.5071, 0.1313, 0.5579, 0.4673, 0.5517, 0.5132, 0.5288, 0.5115, 0.5248, 0.4649, 0.5524, 0.08283, 0.556, 0.1313, 0.5071, 0.1313, 0.5104, 0.08283, 0.5625, 0.428, 0.5579, 0.4673, 0.5248, 0.4649, 0.5207, 0.425, 0.5248, 0.4649, 0.5288, 0.5115, 0.5062, 0.5165, 0.4922, 0.472, 0.5104, 0.08283, 0.5071, 0.1313, 0.4596, 0.129, 0.4696, 0.08086, 0.5207, 0.425, 0.5248, 0.4649, 0.4922, 0.472, 0.4795, 0.434, 0.5145, 0.0405, 0.5104, 0.08283, 0.4696, 0.08086, 0.4822, 0.03894, 0.5067, 0.3869, 0.5099, 0.425, 0.4691, 0.423, 0.4592, 0.3846, 0.5192, 0.006137, 0.5145, 0.0405, 0.4822, 0.03894, 0.4969, 0.005058, 0.5046, 0.3417, 0.5067, 0.3869, 0.4592, 0.3846, 0.4524, 0.3392, 0.04017, 0.5439, 0.01662, 0.5307, 0.02783, 0.5078, 0.0459, 0.5322, 0.5035, 0.2912, 0.5046, 0.3417, 0.4524, 0.3392, 0.449, 0.2886, 0.07072, 0.5605, 0.04017, 0.5439, 0.0459, 0.5322, 0.5036, 0.2378, 0.5035, 0.2912, 0.449, 0.2886, 0.4491, 0.2352, 0.5325, 0.5628, 0.5357, 0.6166, 0.5209, 0.5654, 0.5048, 0.1837, 0.5036, 0.2378, 0.4491, 0.2352, 0.4526, 0.1812, 0.5288, 0.5115, 0.5325, 0.5628, 0.5209, 0.5654, 0.5062, 0.5165, 0.5071, 0.1313, 0.5048, 0.1837, 0.4526, 0.1812, 0.4596, 0.129, 0.4526, 0.1812, 0.4491, 0.2352, 0.3996, 0.23, 0.4053, 0.1763, 0.5062, 0.5165, 0.5209, 0.5654, 0.5103, 0.5711, 0.4855, 0.5277, 0.4596, 0.129, 0.4526, 0.1812, 0.4053, 0.1763, 0.4165, 0.1245, 0.4922, 0.472, 0.5062, 0.5165, 0.4855, 0.5277, 0.4622, 0.4883, 0.4696, 0.08086, 0.4596, 0.129, 0.4165, 0.1245, 0.4326, 0.07704, 0.4795, 0.434, 0.4922, 0.472, 0.4622, 0.4883, 0.4416, 0.4545, 0.4822, 0.03894, 0.4696, 0.08086, 0.4326, 0.07704, 0.453, 0.03593, 0.4592, 0.3846, 0.4691, 0.423, 0.4321, 0.4192, 0.4161, 0.3802, 0.4969, 0.005058, 0.4822, 0.03894, 0.453, 0.03593, 0.4767, 0.002969, 0.4524, 0.3392, 0.4592, 0.3846, 0.4161, 0.3802, 0.4051, 0.3343, 0.0459, 0.5322, 0.02783, 0.5078, 0.04243, 0.4885, 0.05336, 0.5224, 0.449, 0.2886, 0.4524, 0.3392, 0.4051, 0.3343, 0.3995, 0.2835, 0.07072, 0.5605, 0.0459, 0.5322, 0.05336, 0.5224, 0.4491, 0.2352, 0.449, 0.2886, 0.3995, 0.2835, 0.3996, 0.23, 0.5209, 0.5654, 0.5357, 0.6166, 0.5103, 0.5711, 0.07072, 0.5605, 0.05336, 0.5224, 0.0621, 0.515, 0.3996, 0.23, 0.3995, 0.2835, 0.3581, 0.2762, 0.3582, 0.2228, 0.5103, 0.5711, 0.5357, 0.6166, 0.5013, 0.5797, 0.4053, 0.1763, 0.3996, 0.23, 0.3582, 0.2228, 0.3658, 0.1693, 0.4855, 0.5277, 0.5103, 0.5711, 0.5013, 0.5797, 0.4678, 0.5445, 0.4165, 0.1245, 0.4053, 0.1763, 0.3658, 0.1693, 0.3805, 0.1182, 0.4622, 0.4883, 0.4855, 0.5277, 0.4678, 0.5445, 0.4367, 0.5126, 0.4326, 0.07704, 0.4165, 0.1245, 0.3805, 0.1182, 0.4017, 0.07161, 0.4416, 0.4545, 0.4622, 0.4883, 0.4367, 0.5126, 0.4093, 0.4853, 0.453, 0.03593, 0.4326, 0.07704, 0.4017, 0.07161, 0.4285, 0.03163, 0.4245, 0.428, 0.4416, 0.4545, 0.4093, 0.4853, 0.3869, 0.4638, 0.4767, 0.002969, 0.453, 0.03593, 0.4285, 0.03163, 0.4598, 0.0, 0.4051, 0.3343, 0.4161, 0.3802, 0.3801, 0.3739, 0.3656, 0.3273, 0.05336, 0.5224, 0.04243, 0.4885, 0.05952, 0.4741, 0.0621, 0.515, 0.3995, 0.2835, 0.4051, 0.3343, 0.3656, 0.3273, 0.3581, 0.2762, 0.7415, 0.066, 0.7643, 0.0253, 0.805, 0.03368, 0.7862, 0.0752, 0.0621, 0.515, 0.05952, 0.4741, 0.07802, 0.4654, 0.07155, 0.5106, 0.7233, 0.1131, 0.7415, 0.066, 0.7862, 0.0752, 0.7701, 0.1228, 0.07072, 0.5605, 0.0621, 0.515, 0.07155, 0.5106, 0.7107, 0.1647, 0.7233, 0.1131, 0.7701, 0.1228, 0.7574, 0.1743, 0.5013, 0.5797, 0.5357, 0.6166, 0.4944, 0.5906, 0.704, 0.2183, 0.7107, 0.1647, 0.7574, 0.1743, 0.7487, 0.2275, 0.4678, 0.5445, 0.5013, 0.5797, 0.4944, 0.5906, 0.4543, 0.5659, 0.7036, 0.2717, 0.704, 0.2183, 0.7487, 0.2275, 0.7443, 0.2801, 0.4367, 0.5126, 0.4678, 0.5445, 0.4543, 0.5659, 0.4172, 0.5435, 0.7096, 0.3226, 0.7036, 0.2717, 0.7443, 0.2801, 0.7445, 0.3298, 0.4093, 0.4853, 0.4367, 0.5126, 0.4172, 0.5435, 0.3847, 0.5244, 0.7216, 0.3687, 0.7096, 0.3226, 0.7445, 0.3298, 0.7493, 0.3744, 0.3869, 0.4638, 0.4093, 0.4853, 0.3847, 0.5244, 0.3581, 0.5093, 0.7392, 0.408, 0.7216, 0.3687, 0.7493, 0.3744, 0.7583, 0.4119, 0.7493, 0.3744, 0.7445, 0.3298, 0.7834, 0.34, 0.78, 0.3824, 0.805, 0.03368, 0.8257, 0.0, 0.8646, 0.01023, 0.8503, 0.0456, 0.7583, 0.4119, 0.7493, 0.3744, 0.78, 0.3824, 0.7796, 0.4175, 0.7862, 0.0752, 0.805, 0.03368, 0.8503, 0.0456, 0.836, 0.0883, 0.07155, 0.5106, 0.07802, 0.4654, 0.09676, 0.463, 0.08113, 0.5094, 0.7701, 0.1228, 0.7862, 0.0752, 0.836, 0.0883, 0.8221, 0.1365, 0.07072, 0.5605, 0.07155, 0.5106, 0.08113, 0.5094, 0.7574, 0.1743, 0.7701, 0.1228, 0.8221, 0.1365, 0.8095, 0.188, 0.4944, 0.5906, 0.5357, 0.6166, 0.4901, 0.6032, 0.7487, 0.2275, 0.7574, 0.1743, 0.8095, 0.188, 0.7985, 0.2406, 0.4543, 0.5659, 0.4944, 0.5906, 0.4901, 0.6032, 0.4459, 0.5905, 0.7443, 0.2801, 0.7487, 0.2275, 0.7985, 0.2406, 0.7897, 0.292, 0.4172, 0.5435, 0.4543, 0.5659, 0.4459, 0.5905, 0.405, 0.579, 0.7445, 0.3298, 0.7443, 0.2801, 0.7897, 0.292, 0.7834, 0.34, 0.3847, 0.5244, 0.4172, 0.5435, 0.405, 0.579, 0.3692, 0.5692, 0.7834, 0.34, 0.7897, 0.292, 0.8368, 0.3067, 0.8238, 0.3526, 0.3692, 0.5692, 0.405, 0.579, 0.4009, 0.6169, 0.364, 0.6171, 0.78, 0.3824, 0.7834, 0.34, 0.8238, 0.3526, 0.812, 0.3924, 0.8503, 0.0456, 0.8646, 0.01023, 0.905, 0.02286, 0.8974, 0.06032, 0.09676, 0.463, 0.1169, 0.4236, 0.1427, 0.4295, 0.1146, 0.4671, 0.836, 0.0883, 0.8503, 0.0456, 0.8974, 0.06032, 0.8877, 0.1045, 0.08113, 0.5094, 0.09676, 0.463, 0.1146, 0.4671, 0.09024, 0.5114, 0.8221, 0.1365, 0.836, 0.0883, 0.8877, 0.1045, 0.8762, 0.1534, 0.07072, 0.5605, 0.08113, 0.5094, 0.09024, 0.5114, 0.8095, 0.188, 0.8221, 0.1365, 0.8762, 0.1534, 0.8635, 0.2049, 0.4901, 0.6032, 0.5357, 0.6166, 0.4886, 0.6166, 0.7985, 0.2406, 0.8095, 0.188, 0.8635, 0.2049, 0.8502, 0.2568, 0.4459, 0.5905, 0.4901, 0.6032, 0.4886, 0.6166, 0.443, 0.6167, 0.7897, 0.292, 0.7985, 0.2406, 0.8502, 0.2568, 0.8368, 0.3067, 0.405, 0.579, 0.4459, 0.5905, 0.443, 0.6167, 0.4009, 0.6169, 0.443, 0.6167, 0.4886, 0.6166, 0.4901, 0.63, 0.4459, 0.6429, 0.8368, 0.3067, 0.8502, 0.2568, 0.9006, 0.275, 0.8827, 0.3233, 0.4009, 0.6169, 0.443, 0.6167, 0.4459, 0.6429, 0.405, 0.6548, 0.8238, 0.3526, 0.8368, 0.3067, 0.8827, 0.3233, 0.8633, 0.3669, 0.364, 0.6171, 0.4009, 0.6169, 0.405, 0.6548, 0.3692, 0.665, 0.812, 0.3924, 0.8238, 0.3526, 0.8633, 0.3669, 0.8432, 0.4037, 0.8974, 0.06032, 0.905, 0.02286, 0.9445, 0.03709, 0.9434, 0.0769, 0.1146, 0.4671, 0.1427, 0.4295, 0.1654, 0.4443, 0.1303, 0.4774, 0.8877, 0.1045, 0.8974, 0.06032, 0.9434, 0.0769, 0.9381, 0.1227, 0.09024, 0.5114, 0.1146, 0.4671, 0.1303, 0.4774, 0.09829, 0.5167, 0.8762, 0.1534, 0.8877, 0.1045, 0.9381, 0.1227, 0.929, 0.1724, 0.07072, 0.5605, 0.09024, 0.5114, 0.09829, 0.5167, 0.8635, 0.2049, 0.8762, 0.1534, 0.929, 0.1724, 0.9163, 0.2239, 0.4886, 0.6166, 0.5357, 0.6166, 0.4901, 0.63, 0.8502, 0.2568, 0.8635, 0.2049, 0.9163, 0.2239, 0.9006, 0.275, 0.9163, 0.2239, 0.929, 0.1724, 0.9771, 0.1924, 0.9644, 0.2439, 0.4901, 0.63, 0.5357, 0.6166, 0.4944, 0.6426, 0.9006, 0.275, 0.9163, 0.2239, 0.9644, 0.2439, 0.9466, 0.2941, 0.4459, 0.6429, 0.4901, 0.63, 0.4944, 0.6426, 0.4543, 0.6675, 0.8827, 0.3233, 0.9006, 0.275, 0.9466, 0.2941, 0.9246, 0.3407, 0.405, 0.6548, 0.4459, 0.6429, 0.4543, 0.6675, 0.4172, 0.6903, 0.8633, 0.3669, 0.8827, 0.3233, 0.9246, 0.3407, 0.8992, 0.3818, 0.3692, 0.665, 0.405, 0.6548, 0.4172, 0.6903, 0.3847, 0.7099, 0.1654, 0.4443, 0.2021, 0.4189, 0.2253, 0.4477, 0.1838, 0.4671, 0.9313, 0.425, 0.972, 0.4495, 0.9668, 0.4849, 0.9252, 0.4662, 0.1303, 0.4774, 0.1654, 0.4443, 0.1838, 0.4671, 0.143, 0.4932, 0.9381, 0.1227, 0.9434, 0.0769, 0.9852, 0.09431, 0.9841, 0.1418, 0.09829, 0.5167, 0.1303, 0.4774, 0.143, 0.4932, 0.1048, 0.5248, 0.929, 0.1724, 0.9381, 0.1227, 0.9841, 0.1418, 0.9771, 0.1924, 0.07072, 0.5605, 0.09829, 0.5167, 0.1048, 0.5248, 0.1048, 0.5248, 0.143, 0.4932, 0.1519, 0.5135, 0.1093, 0.5352, 0.8333, 0.4467, 0.8801, 0.4533, 0.8753, 0.5077, 0.8284, 0.5035, 0.07072, 0.5605, 0.1048, 0.5248, 0.1093, 0.5352, 0.787, 0.4467, 0.8333, 0.4467, 0.8284, 0.5035, 0.782, 0.5035, 0.4944, 0.6426, 0.5357, 0.6166, 0.5013, 0.6535, 0.7431, 0.4532, 0.787, 0.4467, 0.782, 0.5035, 0.7384, 0.5075, 0.4543, 0.6675, 0.4944, 0.6426, 0.5013, 0.6535, 0.4678, 0.6889, 0.9246, 0.3407, 0.9466, 0.2941, 0.9852, 0.3129, 0.9597, 0.3579, 0.4172, 0.6903, 0.4543, 0.6675, 0.4678, 0.6889, 0.4367, 0.7212, 0.2253, 0.4477, 0.2657, 0.4359, 0.2846, 0.4792, 0.2415, 0.4849, 0.3847, 0.7099, 0.4172, 0.6903, 0.4367, 0.7212, 0.4093, 0.749, 0.1838, 0.4671, 0.2253, 0.4477, 0.2415, 0.4849, 0.1966, 0.4965, 0.9252, 0.4662, 0.9668, 0.4849, 0.9631, 0.5273, 0.9209, 0.5157, 0.143, 0.4932, 0.1838, 0.4671, 0.1966, 0.4965, 0.1519, 0.5135, 0.8801, 0.4533, 0.9252, 0.4662, 0.9209, 0.5157, 0.8753, 0.5077, 0.9209, 0.5157, 0.9631, 0.5273, 0.9612, 0.5742, 0.9187, 0.5703, 0.1519, 0.5135, 0.1966, 0.4965, 0.2031, 0.5307, 0.1564, 0.5372, 0.8753, 0.5077, 0.9209, 0.5157, 0.9187, 0.5703, 0.8729, 0.5676, 0.1093, 0.5352, 0.1519, 0.5135, 0.1564, 0.5372, 0.1116, 0.5472, 0.8284, 0.5035, 0.8753, 0.5077, 0.8729, 0.5676, 0.8258, 0.5662, 0.07072, 0.5605, 0.1093, 0.5352, 0.1116, 0.5472, 0.782, 0.5035, 0.8284, 0.5035, 0.8258, 0.5662, 0.7795, 0.5662, 0.5013, 0.6535, 0.5357, 0.6166, 0.5103, 0.6621, 0.7384, 0.5075, 0.782, 0.5035, 0.7795, 0.5662, 0.7359, 0.5674, 0.4678, 0.6889, 0.5013, 0.6535, 0.5103, 0.6621, 0.4855, 0.7057, 0.6993, 0.5154, 0.7384, 0.5075, 0.7359, 0.5674, 0.6971, 0.57, 0.4367, 0.7212, 0.4678, 0.6889, 0.4855, 0.7057, 0.4622, 0.7455, 0.2415, 0.4849, 0.2846, 0.4792, 0.2941, 0.5295, 0.2497, 0.5281, 0.9631, 0.5273, 1.0, 0.5419, 0.9985, 0.579, 0.9612, 0.5742, 0.1966, 0.4965, 0.2415, 0.4849, 0.2497, 0.5281, 0.2031, 0.5307, 0.2497, 0.5281, 0.2941, 0.5295, 0.2937, 0.5836, 0.2493, 0.5745, 0.9612, 0.5742, 0.9985, 0.579, 0.9985, 0.6172, 0.9612, 0.6224, 0.2031, 0.5307, 0.2497, 0.5281, 0.2493, 0.5745, 0.2028, 0.5674, 0.9187, 0.5703, 0.9612, 0.5742, 0.9612, 0.6224, 0.9187, 0.6266, 0.1564, 0.5372, 0.2031, 0.5307, 0.2028, 0.5674, 0.1562, 0.5626, 0.8729, 0.5676, 0.9187, 0.5703, 0.9187, 0.6266, 0.8729, 0.6294, 0.1116, 0.5472, 0.1564, 0.5372, 0.1562, 0.5626, 0.1115, 0.5602, 0.8258, 0.5662, 0.8729, 0.5676, 0.8729, 0.6294, 0.8258, 0.6308, 0.07072, 0.5605, 0.1116, 0.5472, 0.1115, 0.5602, 0.7795, 0.5662, 0.8258, 0.5662, 0.8258, 0.6308, 0.7795, 0.6308, 0.5103, 0.6621, 0.5357, 0.6166, 0.5209, 0.6679, 0.7359, 0.5674, 0.7795, 0.5662, 0.7795, 0.6308, 0.7359, 0.6292, 0.4855, 0.7057, 0.5103, 0.6621, 0.5209, 0.6679, 0.5062, 0.717, 0.6971, 0.57, 0.7359, 0.5674, 0.7359, 0.6292, 0.6971, 0.6263, 0.4622, 0.7455, 0.4855, 0.7057, 0.5062, 0.717, 0.4922, 0.7618, 0.2937, 0.5836, 0.334, 0.5943, 0.3226, 0.6542, 0.2834, 0.6382, 0.4922, 0.7618, 0.5062, 0.717, 0.5288, 0.722, 0.5248, 0.769, 0.2493, 0.5745, 0.2937, 0.5836, 0.2834, 0.6382, 0.2405, 0.6213, 0.9612, 0.6224, 0.9985, 0.6172, 1.0, 0.6541, 0.9631, 0.6691, 0.2028, 0.5674, 0.2493, 0.5745, 0.2405, 0.6213, 0.1958, 0.6044, 0.9187, 0.6266, 0.9612, 0.6224, 0.9631, 0.6691, 0.9209, 0.681, 0.1562, 0.5626, 0.2028, 0.5674, 0.1958, 0.6044, 0.1513, 0.5882, 0.8729, 0.6294, 0.9187, 0.6266, 0.9209, 0.681, 0.8753, 0.6892, 0.1115, 0.5602, 0.1562, 0.5626, 0.1513, 0.5882, 0.109, 0.5733, 0.8258, 0.6308, 0.8729, 0.6294, 0.8753, 0.6892, 0.8284, 0.6933, 0.07072, 0.5605, 0.1115, 0.5602, 0.109, 0.5733, 0.7795, 0.6308, 0.8258, 0.6308, 0.8284, 0.6933, 0.782, 0.6933, 0.5209, 0.6679, 0.5357, 0.6166, 0.5325, 0.6704, 0.7359, 0.6292, 0.7795, 0.6308, 0.782, 0.6933, 0.7384, 0.689, 0.5062, 0.717, 0.5209, 0.6679, 0.5325, 0.6704, 0.5288, 0.722, 0.5325, 0.6704, 0.5357, 0.6166, 0.5442, 0.6696, 0.7384, 0.689, 0.782, 0.6933, 0.787, 0.7497, 0.7431, 0.7429, 0.5288, 0.722, 0.5325, 0.6704, 0.5442, 0.6696, 0.5517, 0.7203, 0.2834, 0.6382, 0.3226, 0.6542, 0.3011, 0.7108, 0.2637, 0.6897, 0.5248, 0.769, 0.5288, 0.722, 0.5517, 0.7203, 0.5579, 0.7666, 0.2405, 0.6213, 0.2834, 0.6382, 0.2637, 0.6897, 0.2236, 0.6655, 0.5207, 0.8094, 0.5248, 0.769, 0.5579, 0.7666, 0.5625, 0.8064, 0.1958, 0.6044, 0.2405, 0.6213, 0.2236, 0.6655, 0.1825, 0.6394, 0.9209, 0.681, 0.9631, 0.6691, 0.9668, 0.7113, 0.9252, 0.7301, 0.1513, 0.5882, 0.1958, 0.6044, 0.1825, 0.6394, 0.1421, 0.6124, 0.8753, 0.6892, 0.9209, 0.681, 0.9252, 0.7301, 0.8801, 0.7431, 0.109, 0.5733, 0.1513, 0.5882, 0.1421, 0.6124, 0.1043, 0.5857, 0.8284, 0.6933, 0.8753, 0.6892, 0.8801, 0.7431, 0.8333, 0.7497, 0.07072, 0.5605, 0.109, 0.5733, 0.1043, 0.5857, 0.782, 0.6933, 0.8284, 0.6933, 0.8333, 0.7497, 0.787, 0.7497, 0.8333, 0.7497, 0.8801, 0.7431, 0.8867, 0.7879, 0.8403, 0.7966, 0.07072, 0.5605, 0.1043, 0.5857, 0.09766, 0.5966, 0.787, 0.7497, 0.8333, 0.7497, 0.8403, 0.7966, 0.7939, 0.7965, 0.5442, 0.6696, 0.5357, 0.6166, 0.5553, 0.6654, 0.3011, 0.7108, 0.334, 0.7279, 0.3022, 0.7798, 0.2706, 0.7604, 0.5517, 0.7203, 0.5442, 0.6696, 0.5553, 0.6654, 0.5735, 0.7121, 0.2637, 0.6897, 0.3011, 0.7108, 0.2706, 0.7604, 0.236, 0.7349, 0.5579, 0.7666, 0.5517, 0.7203, 0.5735, 0.7121, 0.5894, 0.7548, 0.2236, 0.6655, 0.2637, 0.6897, 0.236, 0.7349, 0.1998, 0.7044, 0.5625, 0.8064, 0.5579, 0.7666, 0.5894, 0.7548, 0.6024, 0.7915, 0.1825, 0.6394, 0.2236, 0.6655, 0.1998, 0.7044, 0.1637, 0.6701, 0.9252, 0.7301, 0.9668, 0.7113, 0.972, 0.7463, 0.9313, 0.7709, 0.1421, 0.6124, 0.1825, 0.6394, 0.1637, 0.6701, 0.1291, 0.6336, 0.8801, 0.7431, 0.9252, 0.7301, 0.9313, 0.7709, 0.8867, 0.7879, 0.1043, 0.5857, 0.1421, 0.6124, 0.1291, 0.6336, 0.09766, 0.5966, 0.1291, 0.6336, 0.1637, 0.6701, 0.1406, 0.6946, 0.1131, 0.6506, 0.8867, 0.7879, 0.9313, 0.7709, 0.9388, 0.8007, 0.895, 0.8207, 0.09766, 0.5966, 0.1291, 0.6336, 0.1131, 0.6506, 0.0895, 0.6052, 0.009853, 0.2825, 0.0, 0.2295, 0.02885, 0.2185, 0.04002, 0.271, 0.07072, 0.5605, 0.09766, 0.5966, 0.0895, 0.6052, 0.02805, 0.3323, 0.009853, 0.2825, 0.04002, 0.271, 0.05822, 0.3209, 0.5553, 0.6654, 0.5357, 0.6166, 0.5652, 0.6582, 0.2706, 0.7604, 0.3022, 0.7798, 0.2632, 0.8213, 0.2333, 0.8001, 0.5735, 0.7121, 0.5553, 0.6654, 0.5652, 0.6582, 0.5928, 0.698, 0.236, 0.7349, 0.2706, 0.7604, 0.2333, 0.8001, 0.202, 0.7711, 0.5894, 0.7548, 0.5735, 0.7121, 0.5928, 0.698, 0.6174, 0.7344, 0.1998, 0.7044, 0.236, 0.7349, 0.202, 0.7711, 0.1706, 0.7354, 0.6024, 0.7915, 0.5894, 0.7548, 0.6174, 0.7344, 0.6378, 0.7657, 0.1637, 0.6701, 0.1998, 0.7044, 0.1706, 0.7354, 0.1406, 0.6946, 0.6118, 0.8207, 0.6024, 0.7915, 0.6378, 0.7657, 0.6531, 0.7906, 0.6378, 0.7657, 0.6174, 0.7344, 0.6401, 0.7066, 0.6665, 0.7305, 0.1406, 0.6946, 0.1706, 0.7354, 0.1379, 0.7566, 0.1147, 0.7114, 0.02519, 0.1659, 0.02922, 0.1152, 0.05888, 0.1028, 0.05976, 0.1513, 0.1131, 0.6506, 0.1406, 0.6946, 0.1147, 0.7114, 0.0952, 0.6622, 0.02885, 0.2185, 0.02519, 0.1659, 0.05976, 0.1513, 0.06681, 0.2026, 0.0895, 0.6052, 0.1131, 0.6506, 0.0952, 0.6622, 0.08033, 0.6112, 0.04002, 0.271, 0.02885, 0.2185, 0.06681, 0.2026, 0.07972, 0.2543, 0.07072, 0.5605, 0.0895, 0.6052, 0.08033, 0.6112, 0.05822, 0.3209, 0.04002, 0.271, 0.07972, 0.2543, 0.09792, 0.3042, 0.5652, 0.6582, 0.5357, 0.6166, 0.5732, 0.6483, 0.08265, 0.3661, 0.05822, 0.3209, 0.09792, 0.3042, 0.1206, 0.3501, 0.5928, 0.698, 0.5652, 0.6582, 0.5732, 0.6483, 0.6085, 0.6787, 0.202, 0.7711, 0.2333, 0.8001, 0.1914, 0.8274, 0.1638, 0.7958, 0.6174, 0.7344, 0.5928, 0.698, 0.6085, 0.6787, 0.6401, 0.7066, 0.1706, 0.7354, 0.202, 0.7711, 0.1638, 0.7958, 0.1379, 0.7566, 0.1468, 0.39, 0.1206, 0.3501, 0.1653, 0.3301, 0.1875, 0.3718, 0.6401, 0.7066, 0.6085, 0.6787, 0.6196, 0.6556, 0.656, 0.6731, 0.1379, 0.7566, 0.1638, 0.7958, 0.1239, 0.8077, 0.1036, 0.7668, 0.6665, 0.7305, 0.6401, 0.7066, 0.656, 0.6731, 0.6866, 0.6882, 0.1147, 0.7114, 0.1379, 0.7566, 0.1036, 0.7668, 0.08754, 0.7195, 0.05976, 0.1513, 0.05888, 0.1028, 0.09381, 0.08718, 0.1005, 0.1332, 0.0952, 0.6622, 0.1147, 0.7114, 0.08754, 0.7195, 0.07643, 0.6678, 0.06681, 0.2026, 0.05976, 0.1513, 0.1005, 0.1332, 0.1115, 0.1826, 0.08033, 0.6112, 0.0952, 0.6622, 0.07643, 0.6678, 0.07074, 0.614, 0.07972, 0.2543, 0.06681, 0.2026, 0.1115, 0.1826, 0.1265, 0.2334, 0.07072, 0.5605, 0.08033, 0.6112, 0.07074, 0.614, 0.09792, 0.3042, 0.07972, 0.2543, 0.1265, 0.2334, 0.1447, 0.2833, 0.5732, 0.6483, 0.5357, 0.6166, 0.5789, 0.6365, 0.1206, 0.3501, 0.09792, 0.3042, 0.1447, 0.2833, 0.1653, 0.3301, 0.6085, 0.6787, 0.5732, 0.6483, 0.5789, 0.6365, 0.6196, 0.6556, 0.1653, 0.3301, 0.1447, 0.2833, 0.1955, 0.2596, 0.2139, 0.3075, 0.6196, 0.6556, 0.5789, 0.6365, 0.5818, 0.6234, 0.6253, 0.63, 0.1875, 0.3718, 0.1653, 0.3301, 0.2139, 0.3075, 0.2318, 0.3512, 0.656, 0.6731, 0.6196, 0.6556, 0.6253, 0.63, 0.6643, 0.6361, 0.2103, 0.4066, 0.1875, 0.3718, 0.2318, 0.3512, 0.2483, 0.3889, 0.6866, 0.6882, 0.656, 0.6731, 0.6643, 0.6361, 0.6971, 0.6415, 0.08754, 0.7195, 0.1036, 0.7668, 0.06993, 0.7653, 0.06092, 0.7183, 0.1005, 0.1332, 0.09381, 0.08718, 0.1318, 0.06945, 0.1447, 0.1125, 0.07643, 0.6678, 0.08754, 0.7195, 0.06092, 0.7183, 0.05801, 0.667, 0.1115, 0.1826, 0.1005, 0.1332, 0.1447, 0.1125, 0.1601, 0.16, 0.07074, 0.614, 0.07643, 0.6678, 0.05801, 0.667, 0.06132, 0.6136, 0.1265, 0.2334, 0.1115, 0.1826, 0.1601, 0.16, 0.1773, 0.2097, 0.07072, 0.5605, 0.07074, 0.614, 0.06132, 0.6136, 0.1447, 0.2833, 0.1265, 0.2334, 0.1773, 0.2097, 0.1955, 0.2596, 0.5789, 0.6365, 0.5357, 0.6166, 0.5818, 0.6234, 0.07072, 0.5605, 0.06132, 0.6136, 0.05267, 0.6099, 0.1955, 0.2596, 0.1773, 0.2097, 0.229, 0.1846, 0.2472, 0.2345, 0.5818, 0.6234, 0.5357, 0.6166, 0.5818, 0.6099, 0.2139, 0.3075, 0.1955, 0.2596, 0.2472, 0.2345, 0.2634, 0.2835, 0.6253, 0.63, 0.5818, 0.6234, 0.5818, 0.6099, 0.6253, 0.6036, 0.2318, 0.3512, 0.2139, 0.3075, 0.2634, 0.2835, 0.2769, 0.3293, 0.6643, 0.6361, 0.6253, 0.63, 0.6253, 0.6036, 0.6643, 0.5979, 0.2483, 0.3889, 0.2318, 0.3512, 0.2769, 0.3293, 0.287, 0.3701, 0.1318, 0.06945, 0.1219, 0.03266, 0.1525, 0.01784, 0.1705, 0.05071, 0.2627, 0.4189, 0.2483, 0.3889, 0.287, 0.3701, 0.2933, 0.404, 0.1447, 0.1125, 0.1318, 0.06945, 0.1705, 0.05071, 0.1898, 0.09067, 0.05801, 0.667, 0.06092, 0.7183, 0.03647, 0.7078, 0.04109, 0.6597, 0.1601, 0.16, 0.1447, 0.1125, 0.1898, 0.09067, 0.2096, 0.136, 0.06132, 0.6136, 0.05801, 0.667, 0.04109, 0.6597, 0.05267, 0.6099, 0.1773, 0.2097, 0.1601, 0.16, 0.2096, 0.136, 0.229, 0.1846, 0.2096, 0.136, 0.1898, 0.09067, 0.2328, 0.06901, 0.2569, 0.1122, 0.05267, 0.6099, 0.04109, 0.6597, 0.02674, 0.6466, 0.04534, 0.6032, 0.229, 0.1846, 0.2096, 0.136, 0.2569, 0.1122, 0.2784, 0.1598, 0.07072, 0.5605, 0.05267, 0.6099, 0.04534, 0.6032, 0.2472, 0.2345, 0.229, 0.1846, 0.2784, 0.1598, 0.2966, 0.2097, 0.5818, 0.6099, 0.5357, 0.6166, 0.5789, 0.5968, 0.2634, 0.2835, 0.2472, 0.2345, 0.2966, 0.2097, 0.3107, 0.2597, 0.6253, 0.6036, 0.5818, 0.6099, 0.5789, 0.5968, 0.6196, 0.578, 0.2769, 0.3293, 0.2634, 0.2835, 0.3107, 0.2597, 0.3199, 0.3077, 0.6643, 0.5979, 0.6253, 0.6036, 0.6196, 0.578, 0.656, 0.5609, 0.287, 0.3701, 0.2769, 0.3293, 0.3199, 0.3077, 0.3239, 0.3515, 0.6971, 0.5932, 0.6643, 0.5979, 0.656, 0.5609, 0.6866, 0.5464, 0.2933, 0.404, 0.287, 0.3701, 0.3239, 0.3515, 0.3225, 0.3893, 0.1898, 0.09067, 0.1705, 0.05071, 0.2074, 0.03212, 0.2328, 0.06901, 0.04109, 0.6597, 0.03647, 0.7078, 0.01573, 0.6888, 0.02674, 0.6466, 0.3225, 0.3893, 0.3239, 0.3515, 0.3567, 0.3343, 0.3485, 0.3757, 0.2328, 0.06901, 0.2074, 0.03212, 0.2402, 0.01486, 0.2711, 0.04889, 0.02674, 0.6466, 0.01573, 0.6888, 0.0, 0.6625, 0.01585, 0.6284, 0.2569, 0.1122, 0.2328, 0.06901, 0.2711, 0.04889, 0.2989, 0.09008, 0.04534, 0.6032, 0.02674, 0.6466, 0.01585, 0.6284, 0.03977, 0.5939, 0.2784, 0.1598, 0.2569, 0.1122, 0.2989, 0.09008, 0.3224, 0.1366, 0.07072, 0.5605, 0.04534, 0.6032, 0.03977, 0.5939, 0.2966, 0.2097, 0.2784, 0.1598, 0.3224, 0.1366, 0.3406, 0.1865, 0.5789, 0.5968, 0.5357, 0.6166, 0.5732, 0.585, 0.3107, 0.2597, 0.2966, 0.2097, 0.3406, 0.1865, 0.3527, 0.2376, 0.6196, 0.578, 0.5789, 0.5968, 0.5732, 0.585, 0.6085, 0.5548, 0.3199, 0.3077, 0.3107, 0.2597, 0.3527, 0.2376, 0.3581, 0.2876, 0.656, 0.5609, 0.6196, 0.578, 0.6085, 0.5548, 0.6401, 0.5275, 0.3239, 0.3515, 0.3199, 0.3077, 0.3581, 0.2876, 0.3567, 0.3343, 0.6866, 0.5464, 0.656, 0.5609, 0.6401, 0.5275, 0.6665, 0.5041, 0.6401, 0.5275, 0.6085, 0.5548, 0.5928, 0.5355, 0.6174, 0.4996, 0.6598, 0.07161, 0.6813, 0.1182, 0.646, 0.1245, 0.6295, 0.07704, 0.6665, 0.5041, 0.6401, 0.5275, 0.6174, 0.4996, 0.6378, 0.4689, 0.6327, 0.03163, 0.6598, 0.07161, 0.6295, 0.07704, 0.6087, 0.03593, 0.2711, 0.04889, 0.2402, 0.01486, 0.2669, 0.0, 0.3022, 0.03157, 0.601, 6.18e-08, 0.6327, 0.03163, 0.6087, 0.03593, 0.5844, 0.002969, 0.2989, 0.09008, 0.2711, 0.04889, 0.3022, 0.03157, 0.3331, 0.07107, 0.03977, 0.5939, 0.01585, 0.6284, 0.009122, 0.6062, 0.03633, 0.5825, 0.3224, 0.1366, 0.2989, 0.09008, 0.3331, 0.07107, 0.3581, 0.1168, 0.07072, 0.5605, 0.03977, 0.5939, 0.03633, 0.5825, 0.7036, 0.2228, 0.7036, 0.2762, 0.663, 0.2835, 0.6631, 0.23, 0.5732, 0.585, 0.5357, 0.6166, 0.5652, 0.5751, 0.6961, 0.1693, 0.7036, 0.2228, 0.6631, 0.23, 0.6573, 0.1763, 0.6085, 0.5548, 0.5732, 0.585, 0.5652, 0.5751, 0.5928, 0.5355, 0.6813, 0.1182, 0.6961, 0.1693, 0.6573, 0.1763, 0.646, 0.1245])
me_sphere.materials.append(mat_splarph)
me_sphere.use_remesh_preserve_volume = False
me_sphere.use_remesh_preserve_attributes = False
me_sphere.use_mirror_vertex_groups = False
me_sphere.update()

# ---- objects
ob_splarph = bpy.data.objects.new('Splarph', me_sphere)

# ---- transforms, parenting, visibility, modifiers, constraints
ob_splarph.location = (0.0, 0.0, 1.165)
ob_splarph.lineart.crease_threshold = 0.0

# ---- collection membership
col_collection_1.objects.link(ob_splarph)

# ---- scene / render settings (as saved in the file)
scene.frame_start = 1; scene.frame_end = 30; scene.frame_set(1)
scene.render.engine = 'CYCLES'
scene.render.resolution_percentage = 50
scene.render.fps = 30
scene.render.dither_intensity = 0.0
scene.cycles.use_denoising = False
scene.cycles.samples = 128
scene.cycles.sampling_pattern = 'TABULATED_SOBOL'
scene.cycles.light_sampling_threshold = 0.0
scene.cycles.use_adaptive_sampling = False
scene.cycles.use_light_tree = False
scene.cycles.blur_glossy = 0.0
scene.cycles.sample_clamp_indirect = 0.0
scene.view_settings.view_transform = 'Standard'
bpy.context.view_layer.update()

# ---- added for rendering (the .blend has no active camera and no usable light): camera, sun
cam_auto = bpy.data.cameras.new('AutoCamera')
cam_auto.lens = 50.0
cam_auto.sensor_width = 36.0
cam_auto.clip_end = 1000.0
ob_auto_camera = bpy.data.objects.new('AutoCamera', cam_auto)
scene.collection.objects.link(ob_auto_camera)
ob_auto_camera.location = (3.42319, -4.13207, 3.97699)
ob_auto_camera.rotation_euler = (1.09748, -7.21219e-08, 0.694738)
scene.camera = ob_auto_camera
light_auto_sun = bpy.data.lights.new('AutoSun', 'SUN')
light_auto_sun.energy = 3.0
light_auto_sun.angle = 0.0523599
ob_auto_sun = bpy.data.objects.new('AutoSun', light_auto_sun)
scene.collection.objects.link(ob_auto_sun)
ob_auto_sun.rotation_euler = (0.872665, 0.174533, 0.523599)
bpy.context.view_layer.update()
